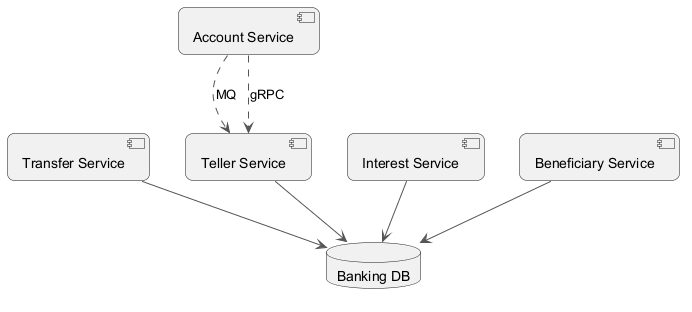

The diagram above was rendered by PlantUML. Its source (embedded in the PNG):
@startuml
skinparam backgroundColor #FFFFFF
skinparam roundCorner 15
skinparam ArrowColor #555555
component "Transfer Service" as C_TransferService
component "Account Service" as C_AccountService
component "Teller Service" as C_TellerService
component "Interest Service" as C_InterestService
component "Beneficiary Service" as C_BeneficiaryService
database "Banking DB" as DB_banking
C_TransferService --> DB_banking
C_TellerService --> DB_banking
C_InterestService --> DB_banking
C_BeneficiaryService --> DB_banking
C_AccountService ..> C_TellerService : MQ
C_AccountService ..> C_TellerService : gRPC
@enduml